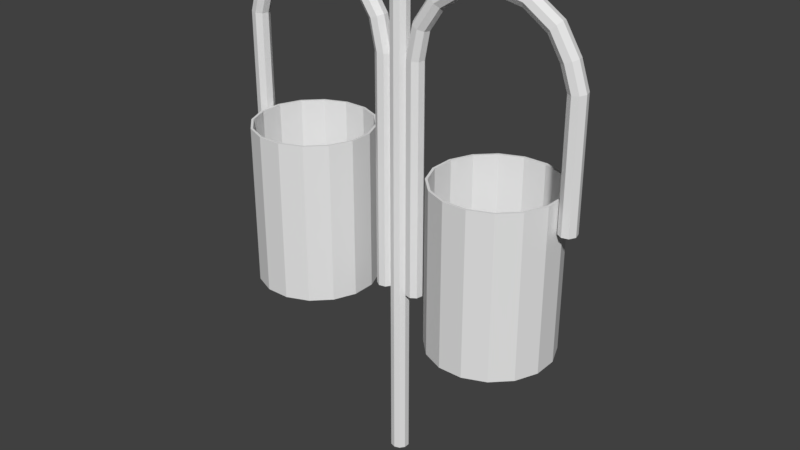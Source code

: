 # Source: lixo.blend  (saved by Blender 2.79.0; exported with 4.5.12 LTS)
import bpy
from mathutils import Matrix  # noqa: F401  (used for matrix-valued properties, if any)

bpy.ops.wm.read_factory_settings(use_empty=True)
scene = bpy.context.scene
scene.name = 'Scene'

# ---- collections
col_collection_1 = bpy.data.collections.new('Collection 1'); scene.collection.children.link(col_collection_1)

# ---- world
world_world = bpy.data.worlds.new('World'); scene.world = world_world
world_world.color = (0.05088, 0.05088, 0.05088)
world_world.use_sun_shadow = False
world_world.sun_shadow_jitter_overblur = 0.0
world_world.cycles.sampling_method = 'MANUAL'

# ---- meshes
me_cilindro_001 = bpy.data.meshes.new('Cilindro.001')
me_cilindro_001.from_pydata([(0.0, 0.03334, 0.01067), (0.0, 0.03334, 1.75), (0.01919, 0.0271, 0.01067), (0.01919, 0.0271, 1.75), (0.03104, 0.01078, 0.01067), (0.03104, 0.01078, 1.75), (0.03104, -0.009393, 0.01067), (0.03104, -0.009393, 1.75), (0.01919, -0.02571, 0.01067), (0.01919, -0.02571, 1.75), (-2.854e-09, -0.03195, 0.01067), (-2.854e-09, -0.03195, 1.75), (-0.01919, -0.02571, 0.01067), (-0.01919, -0.02571, 1.75), (-0.03104, -0.009393, 0.01067), (-0.03104, -0.009393, 1.75), (-0.03104, 0.01078, 0.01067), (-0.03104, 0.01078, 1.75), (-0.01919, 0.0271, 0.01067), (-0.01919, 0.0271, 1.75)], [], [(0, 1, 3, 2), (2, 3, 5, 4), (4, 5, 7, 6), (6, 7, 9, 8), (8, 9, 11, 10), (10, 11, 13, 12), (12, 13, 15, 14), (14, 15, 17, 16), (3, 1, 19, 17, 15, 13, 11, 9, 7, 5), (16, 17, 19, 18), (18, 19, 1, 0), (0, 2, 4, 6, 8, 10, 12, 14, 16, 18)])
me_cilindro_001.use_remesh_preserve_volume = False
me_cilindro_001.use_remesh_preserve_attributes = False
me_cilindro_001.use_mirror_vertex_groups = False
me_cilindro_001.update()
me_cilindro_003 = bpy.data.meshes.new('Cilindro.003')
me_cilindro_003.from_pydata([(0.4147, 0.2099, 0.5908), (0.4147, 0.2099, 1.159), (0.4918, 0.178, 0.5908), (0.4918, 0.178, 1.159), (0.5508, 0.1189, 0.5908), (0.5508, 0.1189, 1.159), (0.5827, 0.04181, 0.5908), (0.5827, 0.04181, 1.159), (0.5827, -0.04167, 0.5908), (0.5827, -0.04167, 1.159), (0.5508, -0.1188, 0.5908), (0.5508, -0.1188, 1.159), (0.4918, -0.1778, 0.5908), (0.4918, -0.1778, 1.159), (0.4147, -0.2098, 0.5908), (0.4147, -0.2098, 1.159), (0.3312, -0.2098, 0.5908), (0.3312, -0.2098, 1.159), (0.2541, -0.1778, 0.5908), (0.2541, -0.1778, 1.159), (0.195, -0.1188, 0.5908), (0.195, -0.1188, 1.159), (0.1631, -0.04167, 0.5908), (0.1631, -0.04167, 1.159), (0.5746, 0.04019, 1.159), (0.5439, 0.1143, 1.159), (0.1631, 0.04181, 0.5908), (0.1631, 0.04181, 1.159), (0.413, -0.2016, 1.159), (0.4872, -0.1709, 1.159), (0.195, 0.1189, 0.5908), (0.195, 0.1189, 1.159), (0.1712, -0.04005, 1.159), (0.2019, -0.1142, 1.159), (0.2541, 0.178, 0.5908), (0.2541, 0.178, 1.159), (0.3328, 0.2017, 1.159), (0.2587, 0.171, 1.159), (0.3312, 0.2099, 0.5908), (0.3312, 0.2099, 1.159), (0.413, 0.2017, 1.159), (0.4872, 0.171, 1.159), (0.5439, -0.1142, 1.159), (0.5746, -0.04005, 1.159), (0.2587, -0.1709, 1.159), (0.3328, -0.2016, 1.159), (0.2019, 0.1143, 1.159), (0.1712, 0.04019, 1.159), (0.5746, -0.04005, 0.5979), (0.5746, 0.04019, 0.5979), (0.5439, 0.1143, 0.5979), (0.413, -0.2016, 0.5979), (0.4872, -0.1709, 0.5979), (0.1712, -0.04005, 0.5979), (0.2019, -0.1142, 0.5979), (0.2587, -0.1709, 0.5979), (0.2587, 0.171, 0.5979), (0.2019, 0.1143, 0.5979), (0.5439, -0.1142, 0.5979), (0.1712, 0.04019, 0.5979), (0.3328, 0.2017, 0.5979), (0.413, 0.2017, 0.5979), (0.3328, -0.2016, 0.5979), (0.4872, 0.171, 0.5979), (-0.4147, 0.2099, 0.5908), (-0.4147, 0.2099, 1.159), (-0.4918, 0.178, 0.5908), (-0.4918, 0.178, 1.159), (-0.5508, 0.1189, 0.5908), (-0.5508, 0.1189, 1.159), (-0.5827, 0.04181, 0.5908), (-0.5827, 0.04181, 1.159), (-0.5827, -0.04167, 0.5908), (-0.5827, -0.04167, 1.159), (-0.5508, -0.1188, 0.5908), (-0.5508, -0.1188, 1.159), (-0.4918, -0.1778, 0.5908), (-0.4918, -0.1778, 1.159), (-0.4147, -0.2098, 0.5908), (-0.4147, -0.2098, 1.159), (-0.3312, -0.2098, 0.5908), (-0.3312, -0.2098, 1.159), (-0.2541, -0.1778, 0.5908), (-0.2541, -0.1778, 1.159), (-0.195, -0.1188, 0.5908), (-0.195, -0.1188, 1.159), (-0.1631, -0.04167, 0.5908), (-0.1631, -0.04167, 1.159), (-0.5746, 0.04019, 1.159), (-0.5439, 0.1143, 1.159), (-0.1631, 0.04181, 0.5908), (-0.1631, 0.04181, 1.159), (-0.413, -0.2016, 1.159), (-0.4872, -0.1709, 1.159), (-0.195, 0.1189, 0.5908), (-0.195, 0.1189, 1.159), (-0.1712, -0.04005, 1.159), (-0.2019, -0.1142, 1.159), (-0.2541, 0.178, 0.5908), (-0.2541, 0.178, 1.159), (-0.3328, 0.2017, 1.159), (-0.2587, 0.171, 1.159), (-0.3312, 0.2099, 0.5908), (-0.3312, 0.2099, 1.159), (-0.413, 0.2017, 1.159), (-0.4872, 0.171, 1.159), (-0.5439, -0.1142, 1.159), (-0.5746, -0.04005, 1.159), (-0.2587, -0.1709, 1.159), (-0.3328, -0.2016, 1.159), (-0.2019, 0.1143, 1.159), (-0.1712, 0.04019, 1.159), (-0.5746, -0.04005, 0.5979), (-0.5746, 0.04019, 0.5979), (-0.5439, 0.1143, 0.5979), (-0.413, -0.2016, 0.5979), (-0.4872, -0.1709, 0.5979), (-0.1712, -0.04005, 0.5979), (-0.2019, -0.1142, 0.5979), (-0.2587, -0.1709, 0.5979), (-0.2587, 0.171, 0.5979), (-0.2019, 0.1143, 0.5979), (-0.5439, -0.1142, 0.5979), (-0.1712, 0.04019, 0.5979), (-0.3328, 0.2017, 0.5979), (-0.413, 0.2017, 0.5979), (-0.3328, -0.2016, 0.5979), (-0.4872, 0.171, 0.5979)], [], [(1, 0, 38, 39), (0, 1, 3, 2), (2, 3, 5, 4), (4, 5, 7, 6), (6, 7, 9, 8), (8, 9, 11, 10), (10, 11, 13, 12), (12, 13, 15, 14), (14, 15, 17, 16), (16, 17, 19, 18), (18, 19, 21, 20), (20, 21, 23, 22), (22, 23, 27, 26), (23, 21, 33, 32), (26, 27, 31, 30), (39, 35, 37, 36), (30, 31, 35, 34), (35, 31, 46, 37), (34, 35, 39, 38), (3, 1, 40, 41), (31, 27, 47, 46), (27, 23, 32, 47), (0, 2, 4, 6, 8, 10, 12, 14, 16, 18, 20, 22, 26, 30, 34, 38), (1, 39, 36, 40), (17, 15, 28, 45), (7, 5, 25, 24), (19, 17, 45, 44), (9, 7, 24, 43), (21, 19, 44, 33), (28, 29, 52, 51), (11, 9, 43, 42), (13, 11, 42, 29), (15, 13, 29, 28), (5, 3, 41, 25), (61, 60, 56, 57, 59, 53, 54, 55, 62, 51, 52, 58, 48, 49, 50, 63), (45, 28, 51, 62), (46, 47, 59, 57), (44, 45, 62, 55), (47, 32, 53, 59), (36, 37, 56, 60), (29, 42, 58, 52), (41, 40, 61, 63), (32, 33, 54, 53), (40, 36, 60, 61), (42, 43, 48, 58), (25, 41, 63, 50), (33, 44, 55, 54), (43, 24, 49, 48), (37, 46, 57, 56), (24, 25, 50, 49), (65, 103, 102, 64), (64, 66, 67, 65), (66, 68, 69, 67), (68, 70, 71, 69), (70, 72, 73, 71), (72, 74, 75, 73), (74, 76, 77, 75), (76, 78, 79, 77), (78, 80, 81, 79), (80, 82, 83, 81), (82, 84, 85, 83), (84, 86, 87, 85), (86, 90, 91, 87), (87, 96, 97, 85), (90, 94, 95, 91), (103, 100, 101, 99), (94, 98, 99, 95), (99, 101, 110, 95), (98, 102, 103, 99), (67, 105, 104, 65), (95, 110, 111, 91), (91, 111, 96, 87), (64, 102, 98, 94, 90, 86, 84, 82, 80, 78, 76, 74, 72, 70, 68, 66), (65, 104, 100, 103), (81, 109, 92, 79), (71, 88, 89, 69), (83, 108, 109, 81), (73, 107, 88, 71), (85, 97, 108, 83), (92, 115, 116, 93), (75, 106, 107, 73), (77, 93, 106, 75), (79, 92, 93, 77), (69, 89, 105, 67), (125, 127, 114, 113, 112, 122, 116, 115, 126, 119, 118, 117, 123, 121, 120, 124), (109, 126, 115, 92), (110, 121, 123, 111), (108, 119, 126, 109), (111, 123, 117, 96), (100, 124, 120, 101), (93, 116, 122, 106), (105, 127, 125, 104), (96, 117, 118, 97), (104, 125, 124, 100), (106, 122, 112, 107), (89, 114, 127, 105), (97, 118, 119, 108), (107, 112, 113, 88), (101, 120, 121, 110), (88, 113, 114, 89)])
me_cilindro_003.use_remesh_preserve_volume = False
me_cilindro_003.use_remesh_preserve_attributes = False
me_cilindro_003.use_mirror_vertex_groups = False
me_cilindro_003.update()
me_cilindro_002 = bpy.data.meshes.new('Cilindro.002')
me_cilindro_002.from_pydata([(0.07812, 0.02548, 0.6565), (0.07812, 0.02548, 1.471), (0.09111, 0.006031, 0.6565), (0.09111, 0.006031, 1.471), (0.08655, -0.01691, 0.6565), (0.08655, -0.01691, 1.471), (0.0671, -0.0299, 0.6565), (0.0671, -0.0299, 1.471), (0.04417, -0.02534, 0.6565), (0.04417, -0.02534, 1.471), (0.03117, -0.005891, 0.6565), (0.03117, -0.005891, 1.471), (0.03574, 0.01704, 0.6565), (0.03574, 0.01704, 1.471), (0.05518, 0.03004, 0.6565), (0.05518, 0.03004, 1.471), (0.09875, 0.02396, 1.571), (0.1109, 0.004593, 1.566), (0.107, -0.01837, 1.568), (0.08914, -0.03147, 1.575), (0.06791, -0.02705, 1.584), (0.05571, -0.007682, 1.589), (0.05969, 0.01528, 1.587), (0.07752, 0.02839, 1.579), (0.156, 0.02379, 1.655), (0.1656, 0.004443, 1.646), (0.1629, -0.01852, 1.649), (0.1495, -0.03163, 1.663), (0.1332, -0.02722, 1.68), (0.1236, -0.007873, 1.688), (0.1263, 0.01509, 1.685), (0.1397, 0.0282, 1.671), (0.2411, 0.02501, 1.711), (0.2468, 0.005604, 1.699), (0.2459, -0.01732, 1.703), (0.239, -0.03035, 1.721), (0.2301, -0.02584, 1.743), (0.2244, -0.006434, 1.754), (0.2253, 0.01649, 1.75), (0.2322, 0.02952, 1.732), (0.3411, 0.02741, 1.729), (0.342, 0.007897, 1.717), (0.3432, -0.01498, 1.721), (0.3438, -0.02782, 1.741), (0.3437, -0.0231, 1.764), (0.3427, -0.003587, 1.777), (0.3416, 0.01929, 1.772), (0.3409, 0.03213, 1.752), (0.4407, 0.03064, 1.709), (0.4368, 0.01097, 1.696), (0.4399, -0.01184, 1.701), (0.4481, -0.02443, 1.719), (0.4567, -0.01943, 1.74), (0.4606, 0.000235, 1.752), (0.4575, 0.02304, 1.748), (0.4492, 0.03564, 1.73), (0.5246, 0.03419, 1.651), (0.5166, 0.01436, 1.642), (0.5212, -0.008376, 1.644), (0.5358, -0.0207, 1.658), (0.5518, -0.01539, 1.674), (0.5598, 0.004446, 1.684), (0.5551, 0.02718, 1.681), (0.5405, 0.03951, 1.667), (0.5708, 0.03754, 1.572), (0.5599, 0.01754, 1.566), (0.5656, -0.005129, 1.567), (0.5844, -0.0172, 1.574), (0.6053, -0.01159, 1.583), (0.6161, 0.008404, 1.588), (0.6105, 0.03108, 1.587), (0.5917, 0.04315, 1.58), (0.5976, 0.0396, 1.491), (0.5858, 0.0195, 1.489), (0.5917, -0.003134, 1.489), (0.6118, -0.01505, 1.49), (0.6343, -0.00926, 1.492), (0.6461, 0.01084, 1.494), (0.6402, 0.03347, 1.495), (0.6202, 0.04538, 1.494), (0.5985, 0.04016, 1.061), (0.5866, 0.02003, 1.06), (0.5925, -0.00259, 1.059), (0.6126, -0.01446, 1.059), (0.6353, -0.008622, 1.059), (0.6471, 0.0115, 1.06), (0.6413, 0.03413, 1.06), (0.6212, 0.046, 1.061), (-0.07812, 0.02548, 0.6565), (-0.07812, 0.02548, 1.471), (-0.09111, 0.006031, 0.6565), (-0.09111, 0.006031, 1.471), (-0.08655, -0.01691, 0.6565), (-0.08655, -0.01691, 1.471), (-0.0671, -0.0299, 0.6565), (-0.0671, -0.0299, 1.471), (-0.04417, -0.02534, 0.6565), (-0.04417, -0.02534, 1.471), (-0.03117, -0.005891, 0.6565), (-0.03117, -0.005891, 1.471), (-0.03574, 0.01704, 0.6565), (-0.03574, 0.01704, 1.471), (-0.05518, 0.03004, 0.6565), (-0.05518, 0.03004, 1.471), (-0.09875, 0.02396, 1.571), (-0.1109, 0.004593, 1.566), (-0.107, -0.01837, 1.568), (-0.08914, -0.03147, 1.575), (-0.06791, -0.02705, 1.584), (-0.05571, -0.007682, 1.589), (-0.05969, 0.01528, 1.587), (-0.07752, 0.02839, 1.579), (-0.156, 0.02379, 1.655), (-0.1656, 0.004443, 1.646), (-0.1629, -0.01852, 1.649), (-0.1495, -0.03163, 1.663), (-0.1332, -0.02722, 1.68), (-0.1236, -0.007873, 1.688), (-0.1263, 0.01509, 1.685), (-0.1397, 0.0282, 1.671), (-0.2411, 0.02501, 1.711), (-0.2468, 0.005604, 1.699), (-0.2459, -0.01732, 1.703), (-0.239, -0.03035, 1.721), (-0.2301, -0.02584, 1.743), (-0.2244, -0.006434, 1.754), (-0.2253, 0.01649, 1.75), (-0.2322, 0.02952, 1.732), (-0.3411, 0.02741, 1.729), (-0.342, 0.007897, 1.717), (-0.3432, -0.01498, 1.721), (-0.3438, -0.02782, 1.741), (-0.3437, -0.0231, 1.764), (-0.3427, -0.003587, 1.777), (-0.3416, 0.01929, 1.772), (-0.3409, 0.03213, 1.752), (-0.4407, 0.03064, 1.709), (-0.4368, 0.01097, 1.696), (-0.4399, -0.01184, 1.701), (-0.4481, -0.02443, 1.719), (-0.4567, -0.01943, 1.74), (-0.4606, 0.000235, 1.752), (-0.4575, 0.02304, 1.748), (-0.4492, 0.03564, 1.73), (-0.5246, 0.03419, 1.651), (-0.5166, 0.01436, 1.642), (-0.5212, -0.008376, 1.644), (-0.5358, -0.0207, 1.658), (-0.5518, -0.01539, 1.674), (-0.5598, 0.004446, 1.684), (-0.5551, 0.02718, 1.681), (-0.5405, 0.03951, 1.667), (-0.5708, 0.03754, 1.572), (-0.5599, 0.01754, 1.566), (-0.5656, -0.005129, 1.567), (-0.5844, -0.0172, 1.574), (-0.6053, -0.01159, 1.583), (-0.6161, 0.008404, 1.588), (-0.6105, 0.03108, 1.587), (-0.5917, 0.04315, 1.58), (-0.5976, 0.0396, 1.491), (-0.5858, 0.0195, 1.489), (-0.5917, -0.003134, 1.489), (-0.6118, -0.01505, 1.49), (-0.6343, -0.00926, 1.492), (-0.6461, 0.01084, 1.494), (-0.6402, 0.03347, 1.495), (-0.6202, 0.04538, 1.494), (-0.5985, 0.04016, 1.061), (-0.5866, 0.02003, 1.06), (-0.5925, -0.00259, 1.059), (-0.6126, -0.01446, 1.059), (-0.6353, -0.008622, 1.059), (-0.6471, 0.0115, 1.06), (-0.6413, 0.03413, 1.06), (-0.6212, 0.046, 1.061)], [], [(0, 2, 4, 6, 8, 10, 12, 14), (17, 25, 26, 18), (21, 29, 30, 22), (18, 26, 27, 19), (22, 30, 31, 23), (19, 27, 28, 20), (20, 28, 29, 21), (23, 31, 24, 16), (24, 32, 33, 25), (25, 33, 34, 26), (26, 34, 35, 27), (32, 40, 41, 33), (29, 37, 38, 30), (30, 38, 39, 31), (35, 36, 28, 27), (28, 36, 37, 29), (31, 39, 32, 24), (33, 41, 42, 34), (37, 45, 46, 38), (40, 48, 49, 41), (34, 42, 43, 35), (46, 47, 39, 38), (35, 43, 44, 36), (36, 44, 45, 37), (39, 47, 40, 32), (41, 49, 50, 42), (48, 56, 57, 49), (44, 52, 53, 45), (45, 53, 54, 46), (42, 50, 51, 43), (46, 54, 55, 47), (43, 51, 52, 44), (48, 40, 47, 55), (49, 57, 58, 50), (52, 60, 61, 53), (55, 63, 56, 48), (56, 64, 65, 57), (53, 61, 62, 54), (58, 59, 51, 50), (54, 62, 63, 55), (51, 59, 60, 52), (57, 65, 66, 58), (68, 69, 61, 60), (63, 71, 64, 56), (61, 69, 70, 62), (58, 66, 67, 59), (62, 70, 71, 63), (59, 67, 68, 60), (64, 72, 73, 65), (67, 75, 76, 68), (75, 74, 82, 83), (70, 78, 79, 71), (1, 16, 17, 3), (71, 79, 72, 64), (68, 76, 77, 69), (65, 73, 74, 66), (69, 77, 78, 70), (67, 66, 74, 75), (9, 11, 10, 8), (72, 79, 87, 80), (79, 78, 86, 87), (75, 83, 84, 76), (73, 72, 80, 81), (77, 76, 84, 85), (74, 73, 81, 82), (77, 85, 86, 78), (5, 18, 19, 7), (3, 5, 4, 2), (1, 3, 2, 0), (3, 17, 18, 5), (5, 7, 6, 4), (7, 9, 8, 6), (1, 0, 14, 15), (11, 13, 12, 10), (80, 87, 86, 85, 84, 83, 82, 81), (11, 21, 22, 13), (7, 19, 20, 9), (13, 15, 14, 12), (9, 20, 21, 11), (15, 23, 16, 1), (13, 22, 23, 15), (24, 25, 17, 16), (88, 102, 100, 98, 96, 94, 92, 90), (105, 106, 114, 113), (109, 110, 118, 117), (106, 107, 115, 114), (110, 111, 119, 118), (107, 108, 116, 115), (108, 109, 117, 116), (111, 104, 112, 119), (112, 113, 121, 120), (113, 114, 122, 121), (114, 115, 123, 122), (120, 121, 129, 128), (117, 118, 126, 125), (118, 119, 127, 126), (123, 115, 116, 124), (116, 117, 125, 124), (119, 112, 120, 127), (121, 122, 130, 129), (125, 126, 134, 133), (128, 129, 137, 136), (122, 123, 131, 130), (134, 126, 127, 135), (123, 124, 132, 131), (124, 125, 133, 132), (127, 120, 128, 135), (129, 130, 138, 137), (136, 137, 145, 144), (132, 133, 141, 140), (133, 134, 142, 141), (130, 131, 139, 138), (134, 135, 143, 142), (131, 132, 140, 139), (136, 143, 135, 128), (137, 138, 146, 145), (140, 141, 149, 148), (143, 136, 144, 151), (144, 145, 153, 152), (141, 142, 150, 149), (146, 138, 139, 147), (142, 143, 151, 150), (139, 140, 148, 147), (145, 146, 154, 153), (156, 148, 149, 157), (151, 144, 152, 159), (149, 150, 158, 157), (146, 147, 155, 154), (150, 151, 159, 158), (147, 148, 156, 155), (152, 153, 161, 160), (155, 156, 164, 163), (163, 171, 170, 162), (158, 159, 167, 166), (89, 91, 105, 104), (159, 152, 160, 167), (156, 157, 165, 164), (153, 154, 162, 161), (157, 158, 166, 165), (155, 163, 162, 154), (97, 96, 98, 99), (160, 168, 175, 167), (167, 175, 174, 166), (163, 164, 172, 171), (161, 169, 168, 160), (165, 173, 172, 164), (162, 170, 169, 161), (165, 166, 174, 173), (93, 95, 107, 106), (91, 90, 92, 93), (89, 88, 90, 91), (91, 93, 106, 105), (93, 92, 94, 95), (95, 94, 96, 97), (89, 103, 102, 88), (99, 98, 100, 101), (168, 169, 170, 171, 172, 173, 174, 175), (99, 101, 110, 109), (95, 97, 108, 107), (101, 100, 102, 103), (97, 99, 109, 108), (103, 89, 104, 111), (101, 103, 111, 110), (112, 104, 105, 113)])
me_cilindro_002.use_remesh_preserve_volume = False
me_cilindro_002.use_remesh_preserve_attributes = False
me_cilindro_002.use_mirror_vertex_groups = False
me_cilindro_002.update()

# ---- objects
ob_cilindro_005 = bpy.data.objects.new('Cilindro.005', me_cilindro_001)
ob_cilindro_002 = bpy.data.objects.new('Cilindro.002', me_cilindro_003)
ob_cilindro_001 = bpy.data.objects.new('Cilindro.001', me_cilindro_002)

# ---- transforms, parenting, visibility, modifiers, constraints
ob_cilindro_005.location = (0.0, 0.0, 0.0)
ob_cilindro_005.lineart.crease_threshold = 0.0
ob_cilindro_002.location = (0.0, 0.0, 0.0)
ob_cilindro_002.lineart.crease_threshold = 0.0
ob_cilindro_001.location = (0.0, 0.0, 0.0)
ob_cilindro_001.lineart.crease_threshold = 0.0

# ---- collection membership
col_collection_1.objects.link(ob_cilindro_005)
col_collection_1.objects.link(ob_cilindro_002)
col_collection_1.objects.link(ob_cilindro_001)

# ---- scene / render settings (as saved in the file)
scene.frame_start = 1; scene.frame_end = 250; scene.frame_set(1)
scene.render.engine = 'BLENDER_EEVEE_NEXT'
scene.render.resolution_percentage = 50
scene.render.dither_intensity = 0.0
scene.cycles.use_denoising = False
scene.cycles.samples = 128
scene.cycles.sampling_pattern = 'TABULATED_SOBOL'
scene.cycles.use_adaptive_sampling = False
scene.cycles.use_light_tree = False
scene.cycles.blur_glossy = 0.0
scene.cycles.sample_clamp_indirect = 0.0
scene.view_settings.view_transform = 'Standard'
bpy.context.view_layer.update()

# ---- added for rendering (the .blend has no active camera and no usable light): camera, sun
cam_auto = bpy.data.cameras.new('AutoCamera')
cam_auto.lens = 50.0
cam_auto.sensor_width = 36.0
cam_auto.clip_end = 1000.0
ob_auto_camera = bpy.data.objects.new('AutoCamera', cam_auto)
scene.collection.objects.link(ob_auto_camera)
ob_auto_camera.location = (2.06261, -2.47506, 2.54372)
ob_auto_camera.rotation_euler = (1.09748, -7.21219e-08, 0.694738)
scene.camera = ob_auto_camera
light_auto_sun = bpy.data.lights.new('AutoSun', 'SUN')
light_auto_sun.energy = 3.0
light_auto_sun.angle = 0.0523599
ob_auto_sun = bpy.data.objects.new('AutoSun', light_auto_sun)
scene.collection.objects.link(ob_auto_sun)
ob_auto_sun.rotation_euler = (0.872665, 0.174533, 0.523599)
bpy.context.view_layer.update()
